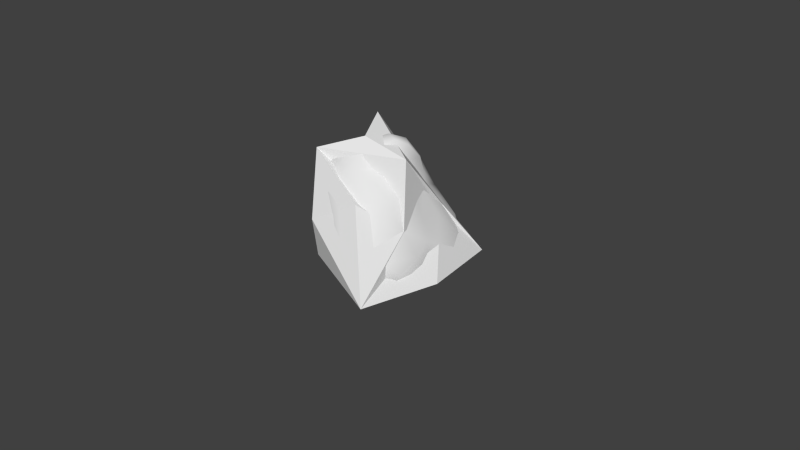 # Source: glaz_random2.blend  (saved by Blender 2.77.0; exported with 4.5.12 LTS)
import bpy
from mathutils import Matrix  # noqa: F401  (used for matrix-valued properties, if any)

bpy.ops.wm.read_factory_settings(use_empty=True)
scene = bpy.context.scene
scene.name = 'Scene'

# ---- collections
col_collection_1 = bpy.data.collections.new('Collection 1'); scene.collection.children.link(col_collection_1)

# ---- materials (node trees are filled in below, after node groups)
mat_stone2 = bpy.data.materials.new('Stone2')
mat_stone2.alpha_threshold = 0.0
mat_stone2.use_transparent_shadow = False
mat_stone2.roughness = 0.5
mat_stone2.line_color = (0.0, 0.0, 0.0, 1.0)

# ---- material node trees

# ---- world
world_world = bpy.data.worlds.new('World'); scene.world = world_world
world_world.color = (0.05088, 0.05088, 0.05088)
world_world.use_sun_shadow = False
world_world.sun_shadow_jitter_overblur = 0.0
world_world.cycles.sampling_method = 'NONE'
world_world.cycles.sample_map_resolution = 256

# ---- cameras
cam_camera = bpy.data.cameras.new('Camera')
cam_camera.clip_end = 100.0
cam_camera.lens = 35.0
cam_camera.sensor_width = 32.0
cam_camera.sensor_height = 18.0
cam_camera.ortho_scale = 7.314
cam_camera.dof.focus_distance = 0.0
cam_camera.dof.aperture_fstop = 128.0

# ---- meshes
me_cube = bpy.data.meshes.new('Cube')
me_cube.from_pydata([(0.8932, 1.083, -1.0), (0.8932, -1.0, -1.0), (-0.4957, -0.5139, -1.0), (-0.7734, 0.6667, -1.0), (1.102, 0.04167, -1.0), (-0.1484, 1.292, -1.0), (0.5406, 0.07549, 0.4405), (0.4757, 0.7047, -0.2819), (-0.5149, 0.387, 0.291), (0.5333, 0.6706, -0.4023), (-0.7485, 1.5, -0.554), (-0.4324, 0.509, 0.6929), (0.5499, 0.6959, -0.3406), (-0.6166, -0.3495, 0.3983), (0.245, -0.4815, -0.06496), (0.6755, -0.09852, -0.3983), (-0.4085, -0.6428, -0.4236), (-0.116, 0.01402, 0.583), (-0.7852, 0.9728, -0.3672)], [(8, 6), (6, 2)], [(2, 3, 5, 0, 4, 1), (1, 4, 9, 15), (5, 3, 18, 10), (17, 8, 13), (8, 11, 7, 10), (6, 17, 13), (3, 2, 16, 18), (1, 15, 14), (8, 17, 11), (13, 16, 14), (6, 9, 12), (11, 17, 6), (4, 0, 12, 9), (7, 12, 0), (6, 12, 7, 11), (6, 15, 9), (13, 14, 15, 6), (1, 14, 16, 2), (13, 8, 18, 16), (10, 18, 8), (7, 0, 5, 10)])
_uv = me_cube.uv_layers.new(name='UVMap')
_uv.uv.foreach_set('vector', [0.02675, 0.1743, 0.2493, 0.04259, 0.4064, 0.149, 0.4176, 0.3986, 0.2194, 0.5065, 0.0, 0.5193, 1.0, 0.0, 0.999, 0.2462, 0.8782, 0.3912, 0.8767, 0.2109, 0.4064, 0.149, 0.2493, 0.04259, 0.31, 0.02218, 0.4176, 0.0, 0.8488, 0.8817, 0.8872, 0.9841, 0.7389, 0.9425, 0.1068, 0.5783, 0.1031, 0.5193, 0.2867, 0.7571, 0.0, 0.8826, 0.9156, 0.7424, 0.8488, 0.8817, 0.7389, 0.9425, 0.4421, 0.4972, 0.4176, 0.2143, 0.5338, 0.1677, 0.5788, 0.5536, 0.747, 0.4902, 0.8972, 0.6524, 0.7875, 0.7249, 0.4176, 0.7713, 0.4997, 0.6713, 0.4997, 0.8069, 0.7389, 0.9425, 0.7039, 0.8271, 0.7875, 0.7249, 0.7039, 0.2511, 0.8782, 0.3912, 0.8654, 0.3972, 0.9156, 1.0, 0.8488, 0.8817, 0.9156, 0.7424, 0.999, 0.2462, 1.0, 0.4902, 0.8654, 0.3972, 0.8782, 0.3912, 0.2867, 0.7571, 0.303, 0.7692, 0.3562, 0.9567, 0.3279, 0.5362, 0.303, 0.7692, 0.2867, 0.7571, 0.1031, 0.5193, 0.7039, 0.2511, 0.8767, 0.2109, 0.8782, 0.3912, 0.7389, 0.9425, 0.7875, 0.7249, 0.8972, 0.6524, 0.9156, 0.7424, 0.4383, 0.0, 0.6268, 0.1463, 0.5338, 0.1677, 0.4176, 0.2143, 0.7039, 0.2326, 0.7039, 0.3901, 0.5788, 0.5536, 0.5338, 0.1677, 0.5555, 0.6713, 0.5788, 0.5536, 0.7039, 0.3901, 0.2867, 0.7571, 0.3562, 0.9567, 0.1417, 0.9567, 0.0, 0.8826])
me_cube.materials.append(mat_stone2)
me_cube.use_remesh_preserve_volume = False
me_cube.use_remesh_preserve_attributes = False
me_cube.use_mirror_vertex_groups = False
me_cube.update()
me_cube_002 = bpy.data.meshes.new('Cube.002')
me_cube_002.from_pydata([(-0.05584, 0.06482, -1.0), (0.7701, 0.2046, -0.6002), (-0.569, 0.977, -0.7891), (-0.4158, 0.0172, 0.4241), (-0.02451, 0.6214, 0.2386), (-0.06401, -0.08665, 0.4739), (-0.5592, -0.1633, -0.8079), (0.6046, -0.5267, -0.4878), (-0.1314, 0.3034, 0.5223), (-0.2601, -0.4913, -0.0301), (0.2205, 0.1995, 0.5721), (0.5492, 0.9158, -0.5362), (0.4317, 0.5799, -0.05606), (0.5831, 0.2159, -0.12), (0.487, -0.1682, -0.007594), (0.2432, -0.7081, -0.4962), (-0.5695, 0.239, -0.1666), (0.3165, 1.114, -0.756), (0.4997, -0.4907, -1.0), (0.0599, 0.6667, -1.0), (0.6155, 0.8056, -1.0), (0.8901, -0.3523, -0.7994), (-0.5607, 1.255, -0.6404), (-0.3529, 0.9518, -0.177), (-0.6557, 0.3322, -0.5969), (0.8427, 0.5985, -0.8008), (0.3273, 0.5176, 0.2884), (0.05631, -0.2518, 0.2579), (-0.003658, -0.7189, -0.8079), (-0.5134, -0.2017, 0.08854), (-0.2308, 1.253, -0.6074), (0.2234, -0.6809, -0.952), (0.7658, -0.4944, -0.6714), (0.4909, 1.02, -0.6401), (-0.471, 0.01356, -0.952), (0.8461, -0.4503, -0.9499), (0.4192, 1.074, -0.939), (-0.3577, 0.9005, -0.9473), (0.8632, 0.6323, -0.9502), (-0.3668, -0.5097, -0.7598), (-0.5748, 0.9481, -0.1625), (-0.1085, 0.4552, 0.4362), (-0.6958, 0.7372, -0.6883), (-0.3031, -0.1012, 0.4698), (0.5708, 0.666, -0.3562), (0.05247, 0.2565, 0.5926), (-0.02094, -0.1531, 0.3927), (-0.2945, 0.1804, 0.4551), (-0.4496, -0.4213, 0.008269), (0.1453, 0.05059, 0.5174), (-0.1438, -0.3935, 0.1403), (-0.6381, 0.638, -0.1132), (0.8119, 0.3789, -0.7008), (0.186, 0.6541, 0.238), (0.4965, -0.6791, -0.5122), (0.5715, 0.006161, -0.02137), (0.5496, 0.3607, -0.04567), (0.4338, 0.79, -0.3002), (0.01284, 0.2313, 0.3657), (0.02246, -0.2192, -0.2797), (-0.5152, -0.03674, 0.3005), (-0.4221, 1.325, -0.7004), (0.3313, 0.3254, 0.4985), (0.6405, 0.2481, -0.3802), (0.503, -0.3187, -0.2397), (-0.04509, -0.5809, -0.2537), (-0.6047, 0.2253, -0.3886), (-0.6943, 1.17, -0.4429), (-0.2819, 1.168, -0.4016), (0.2624, -0.2245, -1.0), (0.08304, 0.36, -1.0), (0.4071, 0.7014, -1.0), (0.8593, -0.05114, -0.6995), (-0.5158, 1.124, -0.6992), (-0.1719, 0.7321, 0.02111), (-0.5992, 0.04818, -0.7071), (0.732, 0.7923, -0.696), (0.376, 0.5353, 0.1012), (0.3322, -0.2065, 0.1565), (0.1811, -0.7675, -0.6819), (-0.5016, -0.05463, -0.05269), (0.03545, 1.157, -0.6579), (0.7449, 0.9668, -0.8674), (0.67, -0.7797, -0.8591), (-0.2366, -0.3665, -0.9197), (-0.5647, 0.5211, -0.9194), (0.893, 0.1032, -0.9592), (-0.1122, 1.175, -0.9162), (0.2791, 0.04076, 0.2418), (0.1834, 0.9262, -0.2543), (-0.3755, 0.4323, 0.1731), (0.6063, 0.5669, -0.4214), (-0.5662, 1.252, -0.4632), (0.15, 0.4474, 0.5132), (-0.428, -0.2762, 0.3206), (0.2356, -0.4554, -0.1089), (0.6712, -0.1119, -0.4007), (-0.3809, -0.5006, -0.4161), (-0.1046, 0.07298, 0.5299), (-0.6964, 0.8621, -0.4239)], [(90, 58), (58, 88), (88, 59), (59, 84)], [(0, 34, 85), (70, 86, 69), (0, 69, 84), (1, 72, 86), (52, 91, 63), (1, 63, 96), (73, 87, 37), (2, 37, 85), (2, 42, 99), (43, 98, 47), (3, 47, 90), (60, 94, 43), (4, 74, 90), (4, 41, 93), (53, 89, 74), (46, 88, 49), (5, 49, 98), (43, 94, 46), (75, 85, 34), (6, 34, 84), (6, 39, 97), (54, 83, 32), (7, 32, 96), (64, 95, 54), (8, 41, 90), (8, 47, 98), (45, 93, 41), (50, 94, 48), (9, 48, 97), (65, 95, 50), (0, 70, 69), (52, 1, 86), (10, 62, 93), (45, 98, 49), (10, 49, 88), (76, 33, 11), (11, 33, 89), (11, 57, 44), (34, 0, 84), (12, 57, 89), (56, 88, 55), (13, 55, 96), (63, 91, 56), (14, 78, 95), (64, 96, 55), (14, 55, 88), (79, 83, 54), (15, 54, 95), (65, 97, 79), (16, 80, 90), (51, 99, 66), (66, 97, 80), (40, 92, 67), (51, 90, 40), (17, 81, 89), (33, 82, 36), (17, 36, 87), (18, 35, 83), (31, 84, 69), (18, 69, 86), (19, 70, 85), (19, 37, 87), (71, 86, 70), (20, 36, 82), (38, 86, 71), (71, 87, 36), (32, 83, 35), (21, 35, 86), (72, 96, 32), (22, 67, 92), (61, 87, 73), (73, 99, 67), (68, 92, 40), (40, 90, 74), (23, 74, 89), (24, 66, 99), (24, 42, 85), (75, 97, 66), (52, 86, 38), (38, 82, 76), (25, 76, 91), (26, 53, 93), (26, 62, 88), (77, 89, 53), (46, 94, 50), (27, 50, 95), (27, 78, 88), (28, 39, 84), (31, 83, 79), (28, 79, 97), (29, 48, 94), (60, 90, 80), (80, 97, 48), (30, 61, 92), (68, 89, 81), (30, 81, 87), (70, 0, 85), (1, 52, 63), (72, 1, 96), (2, 73, 37), (42, 2, 85), (73, 2, 99), (3, 43, 47), (60, 3, 90), (3, 60, 43), (41, 4, 90), (53, 4, 93), (4, 53, 74), (5, 46, 49), (43, 5, 98), (5, 43, 46), (6, 75, 34), (39, 6, 84), (75, 6, 97), (7, 54, 32), (64, 7, 96), (7, 64, 54), (47, 8, 90), (45, 8, 98), (8, 45, 41), (9, 50, 48), (65, 9, 97), (9, 65, 50), (45, 10, 93), (10, 45, 49), (62, 10, 88), (11, 44, 76), (12, 44, 57), (76, 82, 33), (57, 11, 89), (44, 91, 76), (88, 56, 77), (91, 44, 56), (12, 56, 44), (77, 12, 89), (13, 56, 55), (63, 13, 96), (13, 63, 56), (64, 14, 95), (14, 64, 55), (78, 14, 88), (15, 79, 54), (65, 15, 95), (15, 65, 79), (51, 16, 90), (16, 51, 66), (16, 66, 80), (40, 67, 99), (33, 17, 89), (17, 33, 36), (81, 17, 87), (31, 18, 83), (18, 31, 69), (35, 18, 86), (37, 19, 85), (71, 19, 87), (19, 71, 70), (38, 20, 82), (20, 38, 71), (20, 71, 36), (21, 32, 35), (72, 21, 86), (21, 72, 32), (61, 22, 92), (22, 61, 73), (22, 73, 67), (23, 68, 40), (23, 40, 74), (68, 23, 89), (42, 24, 99), (75, 24, 85), (24, 75, 66), (25, 52, 38), (25, 38, 76), (52, 25, 91), (62, 26, 93), (77, 26, 88), (26, 77, 53), (27, 46, 50), (78, 27, 95), (46, 27, 88), (31, 28, 84), (28, 31, 79), (39, 28, 97), (60, 29, 94), (29, 60, 80), (29, 80, 48), (68, 30, 92), (30, 68, 81), (61, 30, 87), (12, 77, 56), (51, 40, 99)])
me_cube_002.polygons.foreach_set('use_smooth', [True] * 192)
_uv = me_cube_002.uv_layers.new(name='UVMap')
_uv.uv.foreach_set('vector', [0.1651, 0.2411, 0.138, 0.1085, 0.229, 0.05651, 0.2314, 0.2557, 0.608, 0.3703, 0.1233, 0.3305, 0.1651, 0.2411, 0.1233, 0.3305, 0.05122, 0.201, 0.9258, 0.3171, 0.938, 0.2231, 0.608, 0.3703, 0.9385, 0.324, 0.8818, 0.3671, 0.9268, 0.3793, 0.9258, 0.3171, 0.9268, 0.3793, 0.8756, 0.4165, 0.3541, 0.07486, 0.2369, 0.6854, 0.3173, 0.1239, 0.3219, 0.07124, 0.3173, 0.1239, 0.3426, 0.2627, 0.3219, 0.07124, 0.2797, 0.03239, 0.3968, 0.2017, 0.6167, 0.5574, 0.4997, 0.6713, 0.4587, 0.7213, 0.5837, 0.5024, 0.4587, 0.7213, 0.3963, 0.5733, 0.7039, 0.3113, 0.7203, 0.4662, 0.6167, 0.5574, 0.1655, 0.6182, 0.1725, 0.6732, 0.3963, 0.5733, 0.1655, 0.6182, 0.3172, 0.693, 0.2543, 0.6215, 0.1986, 0.6247, 0.2639, 0.7536, 0.1725, 0.6732, 0.8258, 0.8359, 0.7565, 0.6235, 0.6004, 0.6972, 0.6626, 0.7144, 0.6004, 0.6972, 0.4997, 0.6713, 0.6167, 0.5574, 0.7203, 0.4662, 0.8258, 0.8359, 0.4896, 0.341, 0.3426, 0.2627, 0.4298, 0.3557, 0.4645, 0.2931, 0.4298, 0.3557, 0.4233, 0.2228, 0.4645, 0.2931, 0.4698, 0.2006, 0.5667, 0.1731, 0.8377, 0.2447, 1.0, 0.0, 0.9383, 0.1055, 0.8439, 0.3036, 0.9383, 0.1055, 0.8756, 0.4165, 0.8405, 0.6766, 0.772, 0.7083, 0.8377, 0.2447, 0.4723, 0.7498, 0.3172, 0.693, 0.3963, 0.5733, 0.4723, 0.7498, 0.4587, 0.7213, 0.4997, 0.6713, 0.4997, 0.7391, 0.2543, 0.6215, 0.3172, 0.693, 0.771, 0.8255, 0.7203, 0.4662, 0.6188, 0.2001, 0.6769, 0.4467, 0.6188, 0.2001, 0.5667, 0.1731, 0.6861, 0.4648, 0.772, 0.7083, 0.771, 0.8255, 0.1651, 0.2411, 0.2314, 0.2557, 0.1233, 0.3305, 0.9385, 0.324, 0.9258, 0.3171, 0.608, 0.3703, 0.4829, 0.711, 0.4414, 0.6776, 0.2543, 0.6215, 0.4997, 0.7391, 0.4997, 0.6713, 0.6004, 0.6972, 0.4829, 0.711, 0.6004, 0.6972, 0.7565, 0.6235, 0.938, 0.4208, 0.3049, 0.8579, 0.5878, 0.6345, 0.5878, 0.6345, 0.3049, 0.8579, 0.2639, 0.7536, 0.5878, 0.6345, 0.3027, 0.7603, 0.8685, 0.3902, 0.138, 0.1085, 0.1651, 0.2411, 0.05122, 0.201, 0.3059, 0.6875, 0.3027, 0.7603, 0.2639, 0.7536, 0.8044, 0.3183, 0.7565, 0.6235, 0.9064, 0.6974, 0.8691, 0.457, 0.9064, 0.6974, 0.8756, 0.4165, 0.9268, 0.3793, 0.8818, 0.3671, 0.8044, 0.3183, 0.8668, 0.7066, 0.846, 0.7443, 0.772, 0.7083, 0.8405, 0.6766, 0.8756, 0.4165, 0.9064, 0.6974, 0.8668, 0.7066, 0.9064, 0.6974, 0.7565, 0.6235, 0.689, 0.2009, 1.0, 0.0, 0.8377, 0.2447, 0.7424, 0.3196, 0.8377, 0.2447, 0.772, 0.7083, 0.6861, 0.4648, 0.5667, 0.1731, 0.689, 0.2009, 0.6055, 0.3705, 0.6226, 0.2979, 0.3963, 0.5733, 0.6252, 0.4631, 0.3968, 0.2017, 0.559, 0.3745, 0.559, 0.3745, 0.5667, 0.1731, 0.6226, 0.2979, 0.05341, 0.7304, 0.03106, 0.8538, 0.18, 0.5497, 0.6252, 0.4631, 0.3963, 0.5733, 0.05341, 0.7304, 0.2615, 0.8901, 0.2082, 0.8673, 0.2639, 0.7536, 0.3049, 0.8579, 0.763, 0.6098, 0.249, 0.9567, 0.2615, 0.8901, 0.249, 0.9567, 0.2369, 0.6854, 0.6247, 0.2183, 0.9995, 0.1231, 1.0, 0.0, 0.4454, 0.5394, 0.05122, 0.201, 0.1233, 0.3305, 0.6247, 0.2183, 0.1233, 0.3305, 0.608, 0.3703, 0.2917, 0.2327, 0.2314, 0.2557, 0.229, 0.05651, 0.2917, 0.2327, 0.3173, 0.1239, 0.4092, 0.1616, 0.3163, 0.3099, 0.608, 0.3703, 0.2314, 0.2557, 0.6529, 0.4349, 0.598, 0.2317, 0.763, 0.6098, 0.9995, 0.3682, 0.608, 0.3703, 0.3163, 0.3099, 0.3163, 0.3099, 0.4092, 0.1616, 0.598, 0.2317, 0.9383, 0.1055, 1.0, 0.0, 0.9995, 0.1231, 0.9585, 0.1524, 0.9995, 0.1231, 0.608, 0.3703, 0.938, 0.2231, 0.8756, 0.4165, 0.9383, 0.1055, 0.1854, 0.4952, 0.18, 0.5497, 0.03106, 0.8538, 0.1796, 0.5361, 0.2369, 0.6854, 0.3541, 0.07486, 0.3541, 0.07486, 0.3968, 0.2017, 0.18, 0.5497, 0.1402, 0.8111, 0.03106, 0.8538, 0.05341, 0.7304, 0.05341, 0.7304, 0.3963, 0.5733, 0.1725, 0.6732, 0.1312, 0.7393, 0.1725, 0.6732, 0.2639, 0.7536, 0.4386, 0.2764, 0.559, 0.3745, 0.3968, 0.2017, 0.4386, 0.2764, 0.2797, 0.03239, 0.3426, 0.2627, 0.4896, 0.341, 0.5667, 0.1731, 0.559, 0.3745, 0.9385, 0.324, 0.608, 0.3703, 0.9995, 0.3682, 0.9995, 0.3682, 0.763, 0.6098, 0.938, 0.4208, 0.9591, 0.3758, 0.938, 0.4208, 0.8818, 0.3671, 0.2819, 0.6607, 0.1986, 0.6247, 0.2543, 0.6215, 0.2819, 0.6607, 0.4414, 0.6776, 0.7565, 0.6235, 0.2899, 0.6462, 0.2639, 0.7536, 0.1986, 0.6247, 0.8258, 0.8359, 0.7203, 0.4662, 0.771, 0.8255, 0.814, 0.8033, 0.771, 0.8255, 0.772, 0.7083, 0.814, 0.8033, 0.846, 0.7443, 0.7565, 0.6235, 0.586, 0.1582, 0.4698, 0.2006, 0.4233, 0.2228, 0.6205, 0.02402, 1.0, 0.0, 0.689, 0.2009, 0.586, 0.1582, 0.689, 0.2009, 0.5667, 0.1731, 0.6472, 0.2635, 0.6188, 0.2001, 0.7203, 0.4662, 0.7039, 0.3113, 0.3963, 0.5733, 0.6226, 0.2979, 0.6226, 0.2979, 0.5667, 0.1731, 0.6188, 0.2001, 0.1782, 0.7267, 0.1796, 0.5361, 0.03106, 0.8538, 0.1402, 0.8111, 0.2639, 0.7536, 0.2082, 0.8673, 0.1782, 0.7267, 0.2082, 0.8673, 0.2369, 0.6854, 0.2314, 0.2557, 0.1651, 0.2411, 0.229, 0.05651, 0.9258, 0.3171, 0.9385, 0.324, 0.9268, 0.3793, 0.938, 0.2231, 0.9258, 0.3171, 0.8756, 0.4165, 0.3219, 0.07124, 0.3541, 0.07486, 0.3173, 0.1239, 0.2797, 0.03239, 0.3219, 0.07124, 0.3426, 0.2627, 0.3541, 0.07486, 0.3219, 0.07124, 0.3968, 0.2017, 0.5837, 0.5024, 0.6167, 0.5574, 0.4587, 0.7213, 0.7039, 0.3113, 0.5837, 0.5024, 0.3963, 0.5733, 0.5837, 0.5024, 0.7039, 0.3113, 0.6167, 0.5574, 0.3172, 0.693, 0.1655, 0.6182, 0.3963, 0.5733, 0.1986, 0.6247, 0.1655, 0.6182, 0.2543, 0.6215, 0.1655, 0.6182, 0.1986, 0.6247, 0.1725, 0.6732, 0.6626, 0.7144, 0.8258, 0.8359, 0.6004, 0.6972, 0.6167, 0.5574, 0.6626, 0.7144, 0.4997, 0.6713, 0.6626, 0.7144, 0.6167, 0.5574, 0.8258, 0.8359, 0.4645, 0.2931, 0.4896, 0.341, 0.4298, 0.3557, 0.4698, 0.2006, 0.4645, 0.2931, 0.4233, 0.2228, 0.4896, 0.341, 0.4645, 0.2931, 0.5667, 0.1731, 0.8439, 0.3036, 0.8377, 0.2447, 0.9383, 0.1055, 0.8405, 0.6766, 0.8439, 0.3036, 0.8756, 0.4165, 0.8439, 0.3036, 0.8405, 0.6766, 0.8377, 0.2447, 0.4587, 0.7213, 0.4723, 0.7498, 0.3963, 0.5733, 0.4997, 0.7391, 0.4723, 0.7498, 0.4997, 0.6713, 0.4723, 0.7498, 0.4997, 0.7391, 0.3172, 0.693, 0.6769, 0.4467, 0.771, 0.8255, 0.6188, 0.2001, 0.6861, 0.4648, 0.6769, 0.4467, 0.5667, 0.1731, 0.6769, 0.4467, 0.6861, 0.4648, 0.771, 0.8255, 0.4997, 0.7391, 0.4829, 0.711, 0.2543, 0.6215, 0.4829, 0.711, 0.4997, 0.7391, 0.6004, 0.6972, 0.4414, 0.6776, 0.4829, 0.711, 0.7565, 0.6235, 0.5878, 0.6345, 0.8685, 0.3902, 0.938, 0.4208, 0.3059, 0.6875, 0.8685, 0.3902, 0.3027, 0.7603, 0.938, 0.4208, 0.763, 0.6098, 0.3049, 0.8579, 0.3027, 0.7603, 0.5878, 0.6345, 0.2639, 0.7536, 0.8685, 0.3902, 0.8818, 0.3671, 0.938, 0.4208, 0.7565, 0.6235, 0.8044, 0.3183, 0.2899, 0.6462, 0.8818, 0.3671, 0.8685, 0.3902, 0.8044, 0.3183, 0.3059, 0.6875, 0.8044, 0.3183, 0.8685, 0.3902, 0.2899, 0.6462, 0.3059, 0.6875, 0.2639, 0.7536, 0.8691, 0.457, 0.8044, 0.3183, 0.9064, 0.6974, 0.9268, 0.3793, 0.8691, 0.457, 0.8756, 0.4165, 0.8691, 0.457, 0.9268, 0.3793, 0.8044, 0.3183, 0.8405, 0.6766, 0.8668, 0.7066, 0.772, 0.7083, 0.8668, 0.7066, 0.8405, 0.6766, 0.9064, 0.6974, 0.846, 0.7443, 0.8668, 0.7066, 0.7565, 0.6235, 0.7424, 0.3196, 0.689, 0.2009, 0.8377, 0.2447, 0.6861, 0.4648, 0.7424, 0.3196, 0.772, 0.7083, 0.7424, 0.3196, 0.6861, 0.4648, 0.689, 0.2009, 0.6252, 0.4631, 0.6055, 0.3705, 0.3963, 0.5733, 0.6055, 0.3705, 0.6252, 0.4631, 0.559, 0.3745, 0.6055, 0.3705, 0.559, 0.3745, 0.6226, 0.2979, 0.05341, 0.7304, 0.18, 0.5497, 0.3968, 0.2017, 0.3049, 0.8579, 0.2615, 0.8901, 0.2639, 0.7536, 0.2615, 0.8901, 0.3049, 0.8579, 0.249, 0.9567, 0.2082, 0.8673, 0.2615, 0.8901, 0.2369, 0.6854, 0.4454, 0.5394, 0.6247, 0.2183, 1.0, 0.0, 0.6247, 0.2183, 0.4454, 0.5394, 0.1233, 0.3305, 0.9995, 0.1231, 0.6247, 0.2183, 0.608, 0.3703, 0.3173, 0.1239, 0.2917, 0.2327, 0.229, 0.05651, 0.3163, 0.3099, 0.2917, 0.2327, 0.4092, 0.1616, 0.2917, 0.2327, 0.3163, 0.3099, 0.2314, 0.2557, 0.9995, 0.3682, 0.6529, 0.4349, 0.763, 0.6098, 0.6529, 0.4349, 0.9995, 0.3682, 0.3163, 0.3099, 0.6529, 0.4349, 0.3163, 0.3099, 0.598, 0.2317, 0.9585, 0.1524, 0.9383, 0.1055, 0.9995, 0.1231, 0.938, 0.2231, 0.9585, 0.1524, 0.608, 0.3703, 0.9585, 0.1524, 0.938, 0.2231, 0.9383, 0.1055, 0.1796, 0.5361, 0.1854, 0.4952, 0.03106, 0.8538, 0.1854, 0.4952, 0.1796, 0.5361, 0.3541, 0.07486, 0.1854, 0.4952, 0.3541, 0.07486, 0.18, 0.5497, 0.1312, 0.7393, 0.1402, 0.8111, 0.05341, 0.7304, 0.1312, 0.7393, 0.05341, 0.7304, 0.1725, 0.6732, 0.1402, 0.8111, 0.1312, 0.7393, 0.2639, 0.7536, 0.2797, 0.03239, 0.4386, 0.2764, 0.3968, 0.2017, 0.4896, 0.341, 0.4386, 0.2764, 0.3426, 0.2627, 0.4386, 0.2764, 0.4896, 0.341, 0.559, 0.3745, 0.9591, 0.3758, 0.9385, 0.324, 0.9995, 0.3682, 0.9591, 0.3758, 0.9995, 0.3682, 0.938, 0.4208, 0.9385, 0.324, 0.9591, 0.3758, 0.8818, 0.3671, 0.4414, 0.6776, 0.2819, 0.6607, 0.2543, 0.6215, 0.2899, 0.6462, 0.2819, 0.6607, 0.7565, 0.6235, 0.2819, 0.6607, 0.2899, 0.6462, 0.1986, 0.6247, 0.814, 0.8033, 0.8258, 0.8359, 0.771, 0.8255, 0.846, 0.7443, 0.814, 0.8033, 0.772, 0.7083, 0.8258, 0.8359, 0.814, 0.8033, 0.7565, 0.6235, 0.6205, 0.02402, 0.586, 0.1582, 0.4233, 0.2228, 0.586, 0.1582, 0.6205, 0.02402, 0.689, 0.2009, 0.4698, 0.2006, 0.586, 0.1582, 0.5667, 0.1731, 0.7039, 0.3113, 0.6472, 0.2635, 0.7203, 0.4662, 0.6472, 0.2635, 0.7039, 0.3113, 0.6226, 0.2979, 0.6472, 0.2635, 0.6226, 0.2979, 0.6188, 0.2001, 0.1402, 0.8111, 0.1782, 0.7267, 0.03106, 0.8538, 0.1782, 0.7267, 0.1402, 0.8111, 0.2082, 0.8673, 0.1796, 0.5361, 0.1782, 0.7267, 0.2369, 0.6854, 0.3059, 0.6875, 0.2899, 0.6462, 0.8044, 0.3183, 0.6252, 0.4631, 0.05341, 0.7304, 0.3968, 0.2017])
me_cube_002.materials.append(mat_stone2)
me_cube_002.use_remesh_preserve_volume = False
me_cube_002.use_remesh_preserve_attributes = False
me_cube_002.use_mirror_vertex_groups = False
me_cube_002.update()

# ---- objects
ob_stone2_lod1 = bpy.data.objects.new('Stone2_LOD1', me_cube)
ob_camera = bpy.data.objects.new('Camera', cam_camera)
ob_stone2_lod0 = bpy.data.objects.new('Stone2_LOD0', me_cube_002)

# ---- transforms, parenting, visibility, modifiers, constraints
ob_stone2_lod1.location = (0.0, 0.0, 1.0)
ob_stone2_lod1.lock_rotations_4d = False
ob_stone2_lod1.empty_display_type = 'ARROWS'
ob_stone2_lod1.lineart.crease_threshold = 0.0
ob_camera.location = (7.481, -6.508, 5.344)
ob_camera.rotation_euler = (1.109, 0.01082, 0.8149)
ob_camera.lock_rotations_4d = False
ob_camera.empty_display_type = 'ARROWS'
ob_camera.color = (0.0, 0.0, 0.0, 0.0)
ob_camera.display_type = 'WIRE'
ob_camera.lineart.crease_threshold = 0.0
ob_stone2_lod0.location = (0.0, 0.0, 1.0)
ob_stone2_lod0.lock_rotations_4d = False
ob_stone2_lod0.empty_display_type = 'ARROWS'
ob_stone2_lod0.lineart.crease_threshold = 0.0

# ---- collection membership
col_collection_1.objects.link(ob_stone2_lod1)
col_collection_1.objects.link(ob_camera)
col_collection_1.objects.link(ob_stone2_lod0)

# ---- scene / render settings (as saved in the file)
scene.camera = ob_camera
scene.frame_start = 1; scene.frame_end = 250; scene.frame_set(1)
scene.render.engine = 'BLENDER_EEVEE_NEXT'
scene.render.resolution_percentage = 50
scene.render.dither_intensity = 0.0
scene.cycles.use_denoising = False
scene.cycles.samples = 10
scene.cycles.sampling_pattern = 'TABULATED_SOBOL'
scene.cycles.light_sampling_threshold = 0.0
scene.cycles.use_adaptive_sampling = False
scene.cycles.use_light_tree = False
scene.cycles.blur_glossy = 0.0
scene.cycles.pixel_filter_type = 'GAUSSIAN'
scene.cycles.sample_clamp_indirect = 0.0
scene.view_settings.view_transform = 'Standard'
bpy.context.view_layer.update()

# ---- added for rendering (the .blend has no usable light): sun
light_auto_sun = bpy.data.lights.new('AutoSun', 'SUN')
light_auto_sun.energy = 3.0
light_auto_sun.angle = 0.0523599
ob_auto_sun = bpy.data.objects.new('AutoSun', light_auto_sun)
scene.collection.objects.link(ob_auto_sun)
ob_auto_sun.rotation_euler = (0.872665, 0.174533, 0.523599)
bpy.context.view_layer.update()
